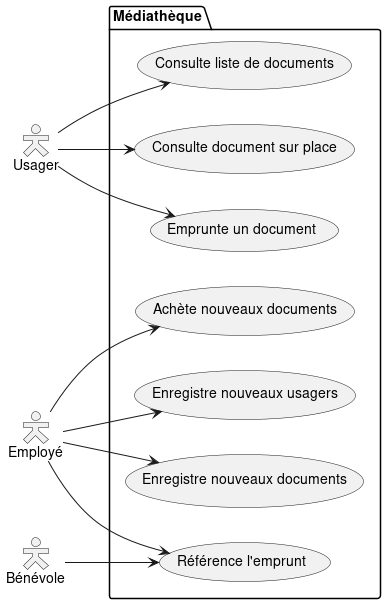

The diagram above was rendered by PlantUML. Its source (embedded in the PNG):
@startuml
skinparam actorStyle Hollow
left to right direction
actor Usager as U
actor Employé as E
actor Bénévole as B
package Médiathèque {
  usecase "Consulte liste de documents" as list
  usecase "Consulte document sur place" as here
  usecase "Emprunte un document" as borr
  usecase "Achète nouveaux documents" as buy
  usecase "Enregistre nouveaux usagers" as recuser
  usecase "Enregistre nouveaux documents" as recdoc
  usecase "Référence l'emprunt" as refer
}
U --> list
U --> here
U --> borr
E --> recuser
E --> buy
E --> recdoc
E --> refer
B --> refer
@enduml